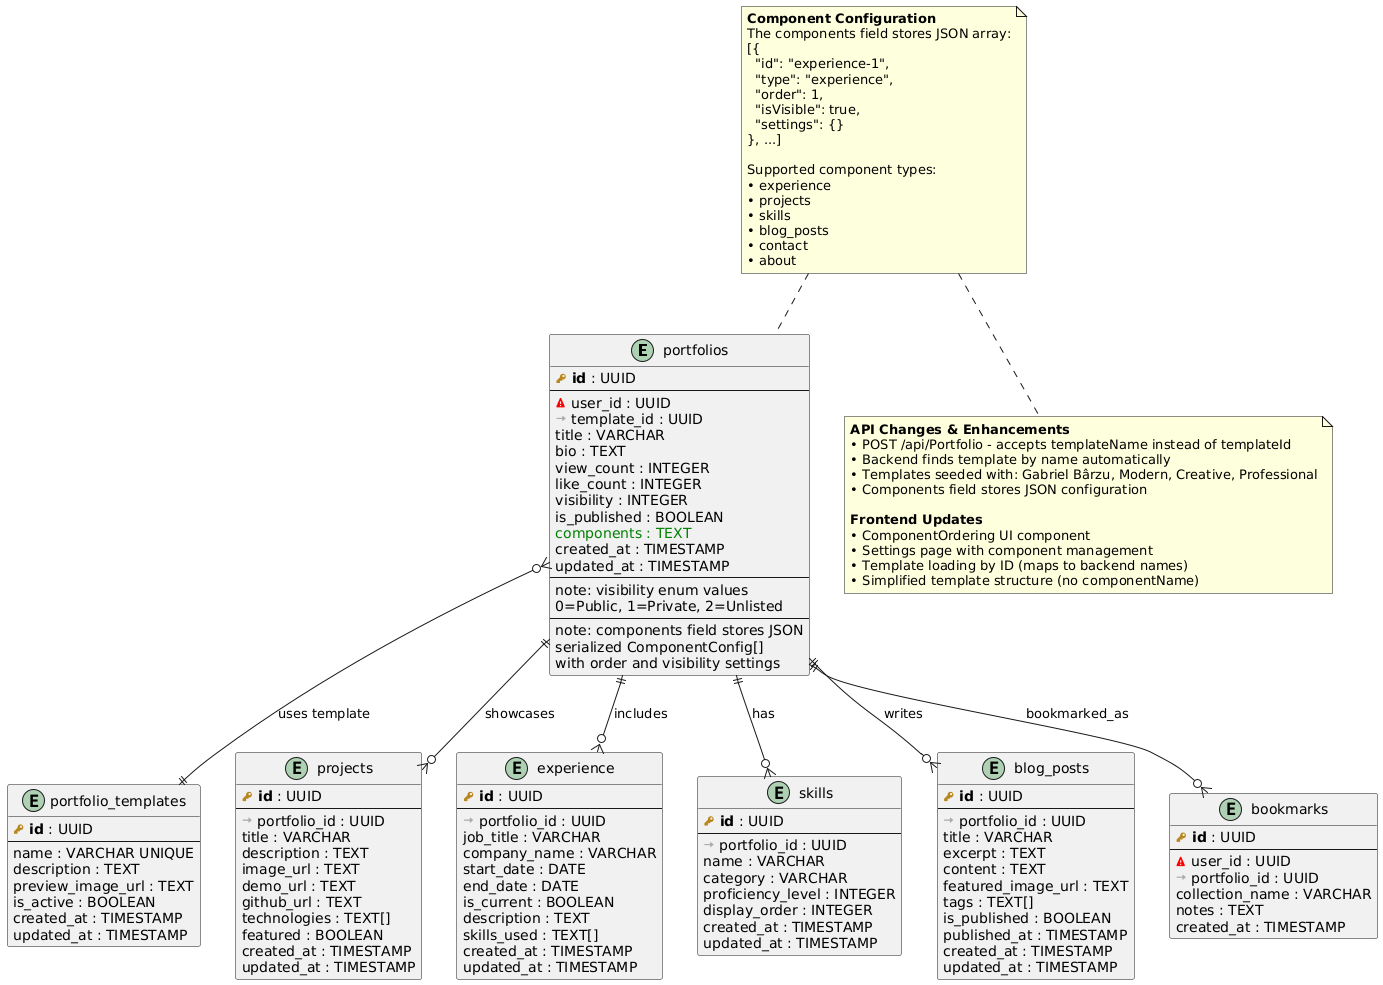

The diagram above was rendered by PlantUML. Its source (embedded in the PNG):
@startuml
!define PRIMARY_KEY(x) <b><color:#b8861b><&key></color> x</b>
!define FOREIGN_KEY(x) <color:#aaaaaa><&arrow-right></color> x
!define EXTERNAL_REF(x) <color:#red><&warning></color> x

' === PORTFOLIO SERVICE WITH CONFIGURABLE COMPONENTS ===

entity "portfolios" as portfolios {
  PRIMARY_KEY(id) : UUID
  --
  EXTERNAL_REF(user_id) : UUID
  FOREIGN_KEY(template_id) : UUID
  title : VARCHAR
  bio : TEXT
  view_count : INTEGER
  like_count : INTEGER
  visibility : INTEGER
  is_published : BOOLEAN
  <color:#green>components : TEXT</color>
  created_at : TIMESTAMP
  updated_at : TIMESTAMP
  --
  note: visibility enum values
  0=Public, 1=Private, 2=Unlisted
  --
  note: components field stores JSON
  serialized ComponentConfig[]
  with order and visibility settings
}

entity "portfolio_templates" as templates {
  PRIMARY_KEY(id) : UUID
  --
  name : VARCHAR UNIQUE
  description : TEXT
  preview_image_url : TEXT
  is_active : BOOLEAN
  created_at : TIMESTAMP
  updated_at : TIMESTAMP
}

entity "projects" as projects {
  PRIMARY_KEY(id) : UUID
  --
  FOREIGN_KEY(portfolio_id) : UUID
  title : VARCHAR
  description : TEXT
  image_url : TEXT
  demo_url : TEXT
  github_url : TEXT
  technologies : TEXT[]
  featured : BOOLEAN
  created_at : TIMESTAMP
  updated_at : TIMESTAMP
}

entity "experience" as experience {
  PRIMARY_KEY(id) : UUID
  --
  FOREIGN_KEY(portfolio_id) : UUID
  job_title : VARCHAR
  company_name : VARCHAR
  start_date : DATE
  end_date : DATE
  is_current : BOOLEAN
  description : TEXT
  skills_used : TEXT[]
  created_at : TIMESTAMP
  updated_at : TIMESTAMP
}

entity "skills" as skills {
  PRIMARY_KEY(id) : UUID
  --
  FOREIGN_KEY(portfolio_id) : UUID
  name : VARCHAR
  category : VARCHAR
  proficiency_level : INTEGER
  display_order : INTEGER
  created_at : TIMESTAMP
  updated_at : TIMESTAMP
}

entity "blog_posts" as blog_posts {
  PRIMARY_KEY(id) : UUID
  --
  FOREIGN_KEY(portfolio_id) : UUID
  title : VARCHAR
  excerpt : TEXT
  content : TEXT
  featured_image_url : TEXT
  tags : TEXT[]
  is_published : BOOLEAN
  published_at : TIMESTAMP
  created_at : TIMESTAMP
  updated_at : TIMESTAMP
}

entity "bookmarks" as bookmarks {
  PRIMARY_KEY(id) : UUID
  --
  EXTERNAL_REF(user_id) : UUID
  FOREIGN_KEY(portfolio_id) : UUID
  collection_name : VARCHAR
  notes : TEXT
  created_at : TIMESTAMP
}

note top of portfolios : **Component Configuration**\nThe components field stores JSON array:\n[{\n  "id": "experience-1",\n  "type": "experience",\n  "order": 1,\n  "isVisible": true,\n  "settings": {}\n}, ...]\n\nSupported component types:\n• experience\n• projects\n• skills\n• blog_posts\n• contact\n• about

' Portfolio relationships (Many portfolios can use one template)
portfolios }o--|| templates : "uses template"
portfolios ||--o{ projects : "showcases"
portfolios ||--o{ experience : "includes"
portfolios ||--o{ skills : "has"
portfolios ||--o{ blog_posts : "writes"
portfolios ||--o{ bookmarks : "bookmarked_as"

note bottom : **API Changes & Enhancements**\n• POST /api/Portfolio - accepts templateName instead of templateId\n• Backend finds template by name automatically\n• Templates seeded with: Gabriel Bârzu, Modern, Creative, Professional\n• Components field stores JSON configuration\n\n**Frontend Updates**\n• ComponentOrdering UI component\n• Settings page with component management\n• Template loading by ID (maps to backend names)\n• Simplified template structure (no componentName)
@enduml